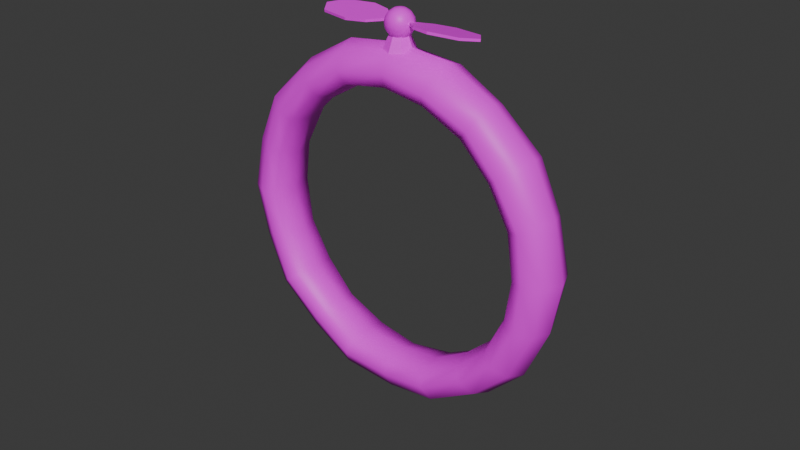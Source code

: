 # Source: airBooster.blend  (saved by Blender 4.2.66; exported with 4.5.12 LTS)
import bpy
from mathutils import Matrix  # noqa: F401  (used for matrix-valued properties, if any)

bpy.ops.wm.read_factory_settings(use_empty=True)
scene = bpy.context.scene
scene.name = 'Scene'

# ---- collections
col_collection = bpy.data.collections.new('Collection'); scene.collection.children.link(col_collection)

# ---- images (referenced by path relative to the original .blend; pixels are not part of the script)
import os
ASSET_DIR = os.environ.get("B2B_ASSET_DIR", "")  # directory of the original .blend (textures are referenced by path, not embedded)
HERE = os.path.dirname(os.path.abspath(__file__))  # packed textures are extracted next to this script under _unpacked/

def load_image(name, relpath, width, height, colorspace="sRGB"):
    """Load a texture the original file referenced (path relative to the .blend, or extracted next to this script)."""
    p = next((c for c in (os.path.join(HERE, relpath), os.path.join(ASSET_DIR, relpath)) if relpath and os.path.exists(c)), "")
    if p:
        img = bpy.data.images.load(p, check_existing=True)
        img.name = name
    else:  # same state as the original file: an image datablock whose file is absent (Cycles renders it pink)
        img = bpy.data.images.new(name, width, height)
        img.source = "FILE"
        img.filepath = "//" + (relpath or name)
    img.colorspace_settings.name = colorspace
    return img
img_treetrunktextures_png = load_image('treeTrunkTextures.png', 'treeTrunkTextures.png', 1024, 1024, 'sRGB')

# ---- materials (node trees are filled in below, after node groups)
mat_material_001 = bpy.data.materials.new('Material.001')
mat_material_001.alpha_threshold = 0.0
mat_material_001.roughness = 0.5
mat_material_001.line_color = (0.0, 0.0, 0.0, 1.0)

# ---- material node trees
mat_material_001.use_nodes = True; mat_material_001.node_tree.nodes.clear()
_N = mat_material_001.node_tree.nodes; _L = mat_material_001.node_tree.links
n0 = _N.new('ShaderNodeOutputMaterial'); n0.name = 'Material Output'; n0.location = (300, 300)
n1 = _N.new('ShaderNodeBsdfPrincipled'); n1.name = 'Principled BSDF'; n1.location = (10, 300)
n1.inputs[3].default_value = 1.45
n2 = _N.new('ShaderNodeTexImage'); n2.name = 'Image Texture'; n2.location = (-331, 235)
n2.image = img_treetrunktextures_png
_L.new(n1.outputs[0], n0.inputs[0])
_L.new(n2.outputs[0], n1.inputs[0])
n0.is_active_output = True

# ---- world
world_world = bpy.data.worlds.new('World'); scene.world = world_world
world_world.use_nodes = True; world_world.node_tree.nodes.clear()
_N = world_world.node_tree.nodes; _L = world_world.node_tree.links
n0 = _N.new('ShaderNodeOutputWorld'); n0.name = 'World Output'; n0.location = (300, 300)
n1 = _N.new('ShaderNodeBackground'); n1.name = 'Background'; n1.location = (10, 300)
n1.inputs[0].default_value = (0.05088, 0.05088, 0.05088, 1.0)
_L.new(n1.outputs[0], n0.inputs[0])
n0.is_active_output = True
world_world.color = (0.05088, 0.05088, 0.05088)
world_world.sun_shadow_jitter_overblur = 0.0

# ---- meshes
me_torus = bpy.data.meshes.new('Torus')
me_torus.from_pydata([(1.301, 0.02034, 1.164e-08), (1.251, 0.01048, 0.1238), (1.135, -0.008276, 0.1841), (1.034, 0.002495, 0.1457), (0.9887, 0.02203, -1.051e-08), (1.034, 0.002495, -0.1457), (1.135, -0.008276, -0.1841), (1.251, 0.01048, -0.1238), (1.252, 0.4069, -4.693e-09), (1.199, 0.3896, 0.1404), (1.081, 0.3513, 0.2106), (0.9923, 0.3224, 0.1661), (0.9577, 0.3112, -3.494e-09), (0.9923, 0.3224, -0.1661), (1.081, 0.3513, -0.2106), (1.199, 0.3896, -0.1404), (1.04, 0.7809, 8.667e-10), (1.006, 0.7435, 0.1238), (0.9227, 0.6602, 0.1841), (0.8352, 0.6099, 0.1457), (0.7869, 0.599, -1.567e-08), (0.8352, 0.6099, -0.1457), (0.9227, 0.6602, -0.1841), (1.006, 0.7435, -0.1238), (0.774, 1.065, -1.214e-08), (0.741, 1.02, 0.1404), (0.6682, 0.9197, 0.2106), (0.6133, 0.8441, 0.1661), (0.5919, 0.8147, -9.191e-09), (0.6133, 0.8441, -0.1661), (0.6682, 0.9197, -0.2106), (0.741, 1.02, -0.1404), (0.3825, 1.243, -1.2e-08), (0.3765, 1.193, 0.1238), (0.3585, 1.076, 0.1841), (0.3172, 0.9844, 0.1457), (0.2846, 0.9471, -1.681e-08), (0.3172, 0.9844, -0.1457), (0.3585, 1.076, -0.1841), (0.3765, 1.193, -0.1238), (1.007e-07, 1.317, -1.499e-08), (9.821e-08, 1.261, 0.1404), (9.287e-08, 1.137, 0.2106), (8.816e-08, 1.043, 0.1661), (6.322e-08, 1.007, -1.137e-08), (8.816e-08, 1.043, -0.1661), (9.287e-08, 1.137, -0.2106), (9.821e-08, 1.261, -0.1404), (-0.4212, 1.231, -1.966e-08), (-0.3964, 1.186, 0.1238), (-0.3427, 1.082, 0.1841), (-0.322, 0.9828, 0.1457), (-0.3265, 0.9335, -1.084e-08), (-0.322, 0.9828, -0.1457), (-0.3427, 1.082, -0.1841), (-0.3964, 1.186, -0.1238), (-0.774, 1.065, -1.214e-08), (-0.741, 1.02, 0.1404), (-0.6682, 0.9197, 0.2106), (-0.6133, 0.8441, 0.1661), (-0.5919, 0.8147, -9.191e-09), (-0.6133, 0.8441, -0.1661), (-0.6682, 0.9197, -0.2106), (-0.741, 1.02, -0.1404), (-1.064, 0.748, -1.982e-08), (-1.018, 0.7266, 0.1238), (-0.913, 0.6735, 0.1841), (-0.8382, 0.6059, 0.1457), (-0.8128, 0.5633, -7.276e-10), (-0.8382, 0.6059, -0.1457), (-0.913, 0.6735, -0.1841), (-1.018, 0.7266, -0.1238), (-1.252, 0.4069, -4.693e-09), (-1.199, 0.3896, 0.1404), (-1.081, 0.3513, 0.2106), (-0.9923, 0.3224, 0.1661), (-0.9577, 0.3112, -3.494e-09), (-0.9923, 0.3224, -0.1661), (-1.081, 0.3513, -0.2106), (-1.199, 0.3896, -0.1404), (-1.301, -0.02034, -1.143e-08), (-1.251, -0.01048, 0.1238), (-1.135, 0.008276, 0.1841), (-1.034, -0.002495, 0.1457), (-0.9887, -0.02203, 1.075e-08), (-1.034, -0.002495, -0.1457), (-1.135, 0.008276, -0.1841), (-1.251, -0.01048, -0.1238), (-1.252, -0.4069, 4.515e-09), (-1.199, -0.3896, 0.1404), (-1.081, -0.3513, 0.2106), (-0.9923, -0.3224, 0.1661), (-0.9577, -0.3112, 3.548e-09), (-0.9923, -0.3224, -0.1661), (-1.081, -0.3513, -0.2106), (-1.199, -0.3896, -0.1404), (-1.04, -0.7809, -2.349e-09), (-1.006, -0.7435, 0.1238), (-0.9227, -0.6602, 0.1841), (-0.8352, -0.6099, 0.1457), (-0.7869, -0.599, 1.402e-08), (-0.8352, -0.6099, -0.1457), (-0.9227, -0.6602, -0.1841), (-1.006, -0.7435, -0.1238), (-0.774, -1.065, 1.196e-08), (-0.741, -1.02, 0.1404), (-0.6682, -0.9197, 0.2106), (-0.6133, -0.8441, 0.1661), (-0.5919, -0.8147, 9.245e-09), (-0.6133, -0.8441, -0.1661), (-0.6682, -0.9197, -0.2106), (-0.741, -1.02, -0.1404), (-0.3825, -1.243, 9.666e-09), (-0.3765, -1.193, 0.1238), (-0.3585, -1.076, 0.1841), (-0.3172, -0.9844, 0.1457), (-0.2846, -0.9471, 1.421e-08), (-0.3172, -0.9844, -0.1457), (-0.3585, -1.076, -0.1841), (-0.3765, -1.193, -0.1238), (1.027e-07, -1.317, 1.481e-08), (9.873e-08, -1.261, 0.1404), (9.29e-08, -1.137, 0.2106), (9.84e-08, -1.043, 0.1661), (1.254e-07, -1.007, 1.142e-08), (9.84e-08, -1.043, -0.1661), (9.29e-08, -1.137, -0.2106), (9.873e-08, -1.261, -0.1404), (0.4212, -1.231, 1.627e-08), (0.3964, -1.186, 0.1238), (0.3427, -1.082, 0.1841), (0.322, -0.9828, 0.1457), (0.3265, -0.9335, 7.053e-09), (0.322, -0.9828, -0.1457), (0.3427, -1.082, -0.1841), (0.3964, -1.186, -0.1238), (0.774, -1.065, 1.196e-08), (0.741, -1.02, 0.1404), (0.6682, -0.9197, 0.2106), (0.6133, -0.8441, 0.1661), (0.5919, -0.8147, 9.245e-09), (0.6133, -0.8441, -0.1661), (0.6682, -0.9197, -0.2106), (0.741, -1.02, -0.1404), (1.064, -0.748, 1.834e-08), (1.018, -0.7266, 0.1238), (0.913, -0.6735, 0.1841), (0.8382, -0.6059, 0.1457), (0.8128, -0.5633, -9.257e-10), (0.8382, -0.6059, -0.1457), (0.913, -0.6735, -0.1841), (1.018, -0.7266, -0.1238), (1.252, -0.4069, 4.515e-09), (1.199, -0.3896, 0.1404), (1.081, -0.3513, 0.2106), (0.9923, -0.3224, 0.1661), (0.9577, -0.3112, 3.548e-09), (0.9923, -0.3224, -0.1661), (1.081, -0.3513, -0.2106), (1.199, -0.3896, -0.1404)], [], [(0, 8, 9, 1), (1, 9, 10, 2), (2, 10, 11, 3), (3, 11, 12, 4), (4, 12, 13, 5), (5, 13, 14, 6), (6, 14, 15, 7), (7, 15, 8, 0), (8, 16, 17, 9), (9, 17, 18, 10), (10, 18, 19, 11), (11, 19, 20, 12), (12, 20, 21, 13), (13, 21, 22, 14), (14, 22, 23, 15), (15, 23, 16, 8), (16, 24, 25, 17), (17, 25, 26, 18), (18, 26, 27, 19), (19, 27, 28, 20), (20, 28, 29, 21), (21, 29, 30, 22), (22, 30, 31, 23), (23, 31, 24, 16), (24, 32, 33, 25), (25, 33, 34, 26), (26, 34, 35, 27), (27, 35, 36, 28), (28, 36, 37, 29), (29, 37, 38, 30), (30, 38, 39, 31), (31, 39, 32, 24), (32, 40, 41, 33), (33, 41, 42, 34), (34, 42, 43, 35), (35, 43, 44, 36), (36, 44, 45, 37), (37, 45, 46, 38), (38, 46, 47, 39), (39, 47, 40, 32), (40, 48, 49, 41), (41, 49, 50, 42), (42, 50, 51, 43), (43, 51, 52, 44), (44, 52, 53, 45), (45, 53, 54, 46), (46, 54, 55, 47), (47, 55, 48, 40), (48, 56, 57, 49), (49, 57, 58, 50), (50, 58, 59, 51), (51, 59, 60, 52), (52, 60, 61, 53), (53, 61, 62, 54), (54, 62, 63, 55), (55, 63, 56, 48), (56, 64, 65, 57), (57, 65, 66, 58), (58, 66, 67, 59), (59, 67, 68, 60), (60, 68, 69, 61), (61, 69, 70, 62), (62, 70, 71, 63), (63, 71, 64, 56), (64, 72, 73, 65), (65, 73, 74, 66), (66, 74, 75, 67), (67, 75, 76, 68), (68, 76, 77, 69), (69, 77, 78, 70), (70, 78, 79, 71), (71, 79, 72, 64), (72, 80, 81, 73), (73, 81, 82, 74), (74, 82, 83, 75), (75, 83, 84, 76), (76, 84, 85, 77), (77, 85, 86, 78), (78, 86, 87, 79), (79, 87, 80, 72), (80, 88, 89, 81), (81, 89, 90, 82), (82, 90, 91, 83), (83, 91, 92, 84), (84, 92, 93, 85), (85, 93, 94, 86), (86, 94, 95, 87), (87, 95, 88, 80), (88, 96, 97, 89), (89, 97, 98, 90), (90, 98, 99, 91), (91, 99, 100, 92), (92, 100, 101, 93), (93, 101, 102, 94), (94, 102, 103, 95), (95, 103, 96, 88), (96, 104, 105, 97), (97, 105, 106, 98), (98, 106, 107, 99), (99, 107, 108, 100), (100, 108, 109, 101), (101, 109, 110, 102), (102, 110, 111, 103), (103, 111, 104, 96), (104, 112, 113, 105), (105, 113, 114, 106), (106, 114, 115, 107), (107, 115, 116, 108), (108, 116, 117, 109), (109, 117, 118, 110), (110, 118, 119, 111), (111, 119, 112, 104), (112, 120, 121, 113), (113, 121, 122, 114), (114, 122, 123, 115), (115, 123, 124, 116), (116, 124, 125, 117), (117, 125, 126, 118), (118, 126, 127, 119), (119, 127, 120, 112), (120, 128, 129, 121), (121, 129, 130, 122), (122, 130, 131, 123), (123, 131, 132, 124), (124, 132, 133, 125), (125, 133, 134, 126), (126, 134, 135, 127), (127, 135, 128, 120), (128, 136, 137, 129), (129, 137, 138, 130), (130, 138, 139, 131), (131, 139, 140, 132), (132, 140, 141, 133), (133, 141, 142, 134), (134, 142, 143, 135), (135, 143, 136, 128), (136, 144, 145, 137), (137, 145, 146, 138), (138, 146, 147, 139), (139, 147, 148, 140), (140, 148, 149, 141), (141, 149, 150, 142), (142, 150, 151, 143), (143, 151, 144, 136), (144, 152, 153, 145), (145, 153, 154, 146), (146, 154, 155, 147), (147, 155, 156, 148), (148, 156, 157, 149), (149, 157, 158, 150), (150, 158, 159, 151), (151, 159, 152, 144), (152, 0, 1, 153), (153, 1, 2, 154), (154, 2, 3, 155), (155, 3, 4, 156), (156, 4, 5, 157), (157, 5, 6, 158), (158, 6, 7, 159), (159, 7, 0, 152)])
me_torus.polygons.foreach_set('use_smooth', [True] * 160)
_uv = me_torus.uv_layers.new(name='UVMap')
_uv.uv.foreach_set('vector', [0.4516, 0.8301, 0.4302, 0.8862, 0.4244, 0.8809, 0.4459, 0.8261, 0.4459, 0.8261, 0.4244, 0.8809, 0.4117, 0.8691, 0.4326, 0.8174, 0.4326, 0.8174, 0.4117, 0.8691, 0.4021, 0.8603, 0.42, 0.8139, 0.42, 0.8139, 0.4021, 0.8603, 0.3983, 0.8568, 0.4137, 0.8146, 0.4137, 0.8146, 0.3983, 0.8568, 0.4021, 0.8603, 0.42, 0.8139, 0.42, 0.8139, 0.4021, 0.8603, 0.4117, 0.8691, 0.4326, 0.8174, 0.4326, 0.8174, 0.4117, 0.8691, 0.4244, 0.8809, 0.4459, 0.8261, 0.4459, 0.8261, 0.4244, 0.8809, 0.4302, 0.8862, 0.4516, 0.8301, 0.4302, 0.8862, 0.3894, 0.9321, 0.3867, 0.9247, 0.4244, 0.8809, 0.4244, 0.8809, 0.3867, 0.9247, 0.38, 0.9079, 0.4117, 0.8691, 0.4117, 0.8691, 0.38, 0.9079, 0.3714, 0.8959, 0.4021, 0.8603, 0.4021, 0.8603, 0.3714, 0.8959, 0.366, 0.8918, 0.3983, 0.8568, 0.3983, 0.8568, 0.366, 0.8918, 0.3714, 0.8959, 0.4021, 0.8603, 0.4021, 0.8603, 0.3714, 0.8959, 0.38, 0.9079, 0.4117, 0.8691, 0.4117, 0.8691, 0.38, 0.9079, 0.3867, 0.9247, 0.4244, 0.8809, 0.4244, 0.8809, 0.3867, 0.9247, 0.3894, 0.9321, 0.4302, 0.8862, 0.3894, 0.9321, 0.3456, 0.9618, 0.3435, 0.9532, 0.3867, 0.9247, 0.3867, 0.9247, 0.3435, 0.9532, 0.3387, 0.9344, 0.38, 0.9079, 0.38, 0.9079, 0.3387, 0.9344, 0.3351, 0.9202, 0.3714, 0.8959, 0.3714, 0.8959, 0.3351, 0.9202, 0.3337, 0.9146, 0.366, 0.8918, 0.366, 0.8918, 0.3337, 0.9146, 0.3351, 0.9202, 0.3714, 0.8959, 0.3714, 0.8959, 0.3351, 0.9202, 0.3387, 0.9344, 0.38, 0.9079, 0.38, 0.9079, 0.3387, 0.9344, 0.3435, 0.9532, 0.3867, 0.9247, 0.3867, 0.9247, 0.3435, 0.9532, 0.3456, 0.9618, 0.3894, 0.9321, 0.3456, 0.9618, 0.291, 0.9689, 0.2923, 0.961, 0.3435, 0.9532, 0.3435, 0.9532, 0.2923, 0.961, 0.2948, 0.9425, 0.3387, 0.9344, 0.3387, 0.9344, 0.2948, 0.9425, 0.2936, 0.9265, 0.3351, 0.9202, 0.3351, 0.9202, 0.2936, 0.9265, 0.2911, 0.9192, 0.3337, 0.9146, 0.3337, 0.9146, 0.2911, 0.9192, 0.2936, 0.9265, 0.3351, 0.9202, 0.3351, 0.9202, 0.2936, 0.9265, 0.2948, 0.9425, 0.3387, 0.9344, 0.3387, 0.9344, 0.2948, 0.9425, 0.2923, 0.961, 0.3435, 0.9532, 0.3435, 0.9532, 0.2923, 0.961, 0.291, 0.9689, 0.3456, 0.9618, 0.291, 0.9689, 0.2417, 0.9608, 0.244, 0.9523, 0.2923, 0.961, 0.2923, 0.961, 0.244, 0.9523, 0.249, 0.9335, 0.2948, 0.9425, 0.2948, 0.9425, 0.249, 0.9335, 0.2528, 0.9194, 0.2936, 0.9265, 0.2936, 0.9265, 0.2528, 0.9194, 0.2542, 0.9139, 0.2911, 0.9192, 0.2911, 0.9192, 0.2542, 0.9139, 0.2528, 0.9194, 0.2936, 0.9265, 0.2936, 0.9265, 0.2528, 0.9194, 0.249, 0.9335, 0.2948, 0.9425, 0.2948, 0.9425, 0.249, 0.9335, 0.244, 0.9523, 0.2923, 0.961, 0.2923, 0.961, 0.244, 0.9523, 0.2417, 0.9608, 0.291, 0.9689, 0.2417, 0.9608, 0.1942, 0.9265, 0.199, 0.921, 0.244, 0.9523, 0.244, 0.9523, 0.199, 0.921, 0.2097, 0.9079, 0.249, 0.9335, 0.249, 0.9335, 0.2097, 0.9079, 0.2162, 0.894, 0.2528, 0.9194, 0.2528, 0.9194, 0.2162, 0.894, 0.2176, 0.8863, 0.2542, 0.9139, 0.2542, 0.9139, 0.2176, 0.8863, 0.2162, 0.894, 0.2528, 0.9194, 0.2528, 0.9194, 0.2162, 0.894, 0.2097, 0.9079, 0.249, 0.9335, 0.249, 0.9335, 0.2097, 0.9079, 0.199, 0.921, 0.244, 0.9523, 0.244, 0.9523, 0.199, 0.921, 0.1942, 0.9265, 0.2417, 0.9608, 0.1942, 0.9265, 0.1581, 0.8837, 0.1639, 0.8785, 0.199, 0.921, 0.199, 0.921, 0.1639, 0.8785, 0.1768, 0.867, 0.2097, 0.9079, 0.2097, 0.9079, 0.1768, 0.867, 0.1865, 0.8583, 0.2162, 0.894, 0.2162, 0.894, 0.1865, 0.8583, 0.1903, 0.8549, 0.2176, 0.8863, 0.2176, 0.8863, 0.1903, 0.8549, 0.1865, 0.8583, 0.2162, 0.894, 0.2162, 0.894, 0.1865, 0.8583, 0.1768, 0.867, 0.2097, 0.9079, 0.2097, 0.9079, 0.1768, 0.867, 0.1639, 0.8785, 0.199, 0.921, 0.199, 0.921, 0.1639, 0.8785, 0.1581, 0.8837, 0.1942, 0.9265, 0.1581, 0.8837, 0.1358, 0.821, 0.1422, 0.8201, 0.1639, 0.8785, 0.1639, 0.8785, 0.1422, 0.8201, 0.1571, 0.8173, 0.1768, 0.867, 0.1768, 0.867, 0.1571, 0.8173, 0.1689, 0.8109, 0.1865, 0.8583, 0.1865, 0.8583, 0.1689, 0.8109, 0.1737, 0.8057, 0.1903, 0.8549, 0.1903, 0.8549, 0.1737, 0.8057, 0.1689, 0.8109, 0.1865, 0.8583, 0.1865, 0.8583, 0.1689, 0.8109, 0.1571, 0.8173, 0.1768, 0.867, 0.1768, 0.867, 0.1571, 0.8173, 0.1422, 0.8201, 0.1639, 0.8785, 0.1639, 0.8785, 0.1422, 0.8201, 0.1358, 0.821, 0.1581, 0.8837, 0.1358, 0.821, 0.1267, 0.7598, 0.1339, 0.7599, 0.1422, 0.8201, 0.1422, 0.8201, 0.1339, 0.7599, 0.1497, 0.76, 0.1571, 0.8173, 0.1571, 0.8173, 0.1497, 0.76, 0.1616, 0.7602, 0.1689, 0.8109, 0.1689, 0.8109, 0.1616, 0.7602, 0.1663, 0.7602, 0.1737, 0.8057, 0.1737, 0.8057, 0.1663, 0.7602, 0.1616, 0.7602, 0.1689, 0.8109, 0.1689, 0.8109, 0.1616, 0.7602, 0.1497, 0.76, 0.1571, 0.8173, 0.1571, 0.8173, 0.1497, 0.76, 0.1339, 0.7599, 0.1422, 0.8201, 0.1422, 0.8201, 0.1339, 0.7599, 0.1267, 0.7598, 0.1358, 0.821, 0.1267, 0.7598, 0.1381, 0.6927, 0.1438, 0.6967, 0.1339, 0.7599, 0.1339, 0.7599, 0.1438, 0.6967, 0.1571, 0.7054, 0.1497, 0.76, 0.1497, 0.76, 0.1571, 0.7054, 0.1697, 0.7088, 0.1616, 0.7602, 0.1616, 0.7602, 0.1697, 0.7088, 0.176, 0.7082, 0.1663, 0.7602, 0.1663, 0.7602, 0.176, 0.7082, 0.1697, 0.7088, 0.1616, 0.7602, 0.1616, 0.7602, 0.1697, 0.7088, 0.1571, 0.7054, 0.1497, 0.76, 0.1497, 0.76, 0.1571, 0.7054, 0.1438, 0.6967, 0.1339, 0.7599, 0.1339, 0.7599, 0.1438, 0.6967, 0.1381, 0.6927, 0.1267, 0.7598, 0.1381, 0.6927, 0.1596, 0.6366, 0.1653, 0.6419, 0.1438, 0.6967, 0.1438, 0.6967, 0.1653, 0.6419, 0.1781, 0.6536, 0.1571, 0.7054, 0.1571, 0.7054, 0.1781, 0.6536, 0.1877, 0.6625, 0.1697, 0.7088, 0.1697, 0.7088, 0.1877, 0.6625, 0.1914, 0.666, 0.176, 0.7082, 0.176, 0.7082, 0.1914, 0.666, 0.1877, 0.6625, 0.1697, 0.7088, 0.1697, 0.7088, 0.1877, 0.6625, 0.1781, 0.6536, 0.1571, 0.7054, 0.1571, 0.7054, 0.1781, 0.6536, 0.1653, 0.6419, 0.1438, 0.6967, 0.1438, 0.6967, 0.1653, 0.6419, 0.1596, 0.6366, 0.1381, 0.6927, 0.1596, 0.6366, 0.2004, 0.5907, 0.2031, 0.5981, 0.1653, 0.6419, 0.1653, 0.6419, 0.2031, 0.5981, 0.2097, 0.6149, 0.1781, 0.6536, 0.1781, 0.6536, 0.2097, 0.6149, 0.2183, 0.6269, 0.1877, 0.6625, 0.1877, 0.6625, 0.2183, 0.6269, 0.2237, 0.631, 0.1914, 0.666, 0.1914, 0.666, 0.2237, 0.631, 0.2183, 0.6269, 0.1877, 0.6625, 0.1877, 0.6625, 0.2183, 0.6269, 0.2097, 0.6149, 0.1781, 0.6536, 0.1781, 0.6536, 0.2097, 0.6149, 0.2031, 0.5981, 0.1653, 0.6419, 0.1653, 0.6419, 0.2031, 0.5981, 0.2004, 0.5907, 0.1596, 0.6366, 0.2004, 0.5907, 0.2441, 0.561, 0.2463, 0.5696, 0.2031, 0.5981, 0.2031, 0.5981, 0.2463, 0.5696, 0.251, 0.5884, 0.2097, 0.6149, 0.2097, 0.6149, 0.251, 0.5884, 0.2546, 0.6026, 0.2183, 0.6269, 0.2183, 0.6269, 0.2546, 0.6026, 0.256, 0.6082, 0.2237, 0.631, 0.2237, 0.631, 0.256, 0.6082, 0.2546, 0.6026, 0.2183, 0.6269, 0.2183, 0.6269, 0.2546, 0.6026, 0.251, 0.5884, 0.2097, 0.6149, 0.2097, 0.6149, 0.251, 0.5884, 0.2463, 0.5696, 0.2031, 0.5981, 0.2031, 0.5981, 0.2463, 0.5696, 0.2441, 0.561, 0.2004, 0.5907, 0.2441, 0.561, 0.2987, 0.5538, 0.2974, 0.5618, 0.2463, 0.5696, 0.2463, 0.5696, 0.2974, 0.5618, 0.2949, 0.5803, 0.251, 0.5884, 0.251, 0.5884, 0.2949, 0.5803, 0.2962, 0.5963, 0.2546, 0.6026, 0.2546, 0.6026, 0.2962, 0.5963, 0.2986, 0.6036, 0.256, 0.6082, 0.256, 0.6082, 0.2986, 0.6036, 0.2962, 0.5963, 0.2546, 0.6026, 0.2546, 0.6026, 0.2962, 0.5963, 0.2949, 0.5803, 0.251, 0.5884, 0.251, 0.5884, 0.2949, 0.5803, 0.2974, 0.5618, 0.2463, 0.5696, 0.2463, 0.5696, 0.2974, 0.5618, 0.2987, 0.5538, 0.2441, 0.561, 0.2987, 0.5538, 0.348, 0.562, 0.3457, 0.5705, 0.2974, 0.5618, 0.2974, 0.5618, 0.3457, 0.5705, 0.3407, 0.5892, 0.2949, 0.5803, 0.2949, 0.5803, 0.3407, 0.5892, 0.337, 0.6034, 0.2962, 0.5963, 0.2962, 0.5963, 0.337, 0.6034, 0.3355, 0.6089, 0.2986, 0.6036, 0.2986, 0.6036, 0.3355, 0.6089, 0.337, 0.6034, 0.2962, 0.5963, 0.2962, 0.5963, 0.337, 0.6034, 0.3407, 0.5892, 0.2949, 0.5803, 0.2949, 0.5803, 0.3407, 0.5892, 0.3457, 0.5705, 0.2974, 0.5618, 0.2974, 0.5618, 0.3457, 0.5705, 0.348, 0.562, 0.2987, 0.5538, 0.348, 0.562, 0.3956, 0.5963, 0.3908, 0.6018, 0.3457, 0.5705, 0.3457, 0.5705, 0.3908, 0.6018, 0.38, 0.6149, 0.3407, 0.5892, 0.3407, 0.5892, 0.38, 0.6149, 0.3735, 0.6288, 0.337, 0.6034, 0.337, 0.6034, 0.3735, 0.6288, 0.3721, 0.6365, 0.3355, 0.6089, 0.3355, 0.6089, 0.3721, 0.6365, 0.3735, 0.6288, 0.337, 0.6034, 0.337, 0.6034, 0.3735, 0.6288, 0.38, 0.6149, 0.3407, 0.5892, 0.3407, 0.5892, 0.38, 0.6149, 0.3908, 0.6018, 0.3457, 0.5705, 0.3457, 0.5705, 0.3908, 0.6018, 0.3956, 0.5963, 0.348, 0.562, 0.3956, 0.5963, 0.4316, 0.6391, 0.4258, 0.6443, 0.3908, 0.6018, 0.3908, 0.6018, 0.4258, 0.6443, 0.4129, 0.6558, 0.38, 0.6149, 0.38, 0.6149, 0.4129, 0.6558, 0.4032, 0.6645, 0.3735, 0.6288, 0.3735, 0.6288, 0.4032, 0.6645, 0.3994, 0.6679, 0.3721, 0.6365, 0.3721, 0.6365, 0.3994, 0.6679, 0.4032, 0.6645, 0.3735, 0.6288, 0.3735, 0.6288, 0.4032, 0.6645, 0.4129, 0.6558, 0.38, 0.6149, 0.38, 0.6149, 0.4129, 0.6558, 0.4258, 0.6443, 0.3908, 0.6018, 0.3908, 0.6018, 0.4258, 0.6443, 0.4316, 0.6391, 0.3956, 0.5963, 0.4316, 0.6391, 0.454, 0.7018, 0.4475, 0.7027, 0.4258, 0.6443, 0.4258, 0.6443, 0.4475, 0.7027, 0.4326, 0.7055, 0.4129, 0.6558, 0.4129, 0.6558, 0.4326, 0.7055, 0.4209, 0.7119, 0.4032, 0.6645, 0.4032, 0.6645, 0.4209, 0.7119, 0.4161, 0.7171, 0.3994, 0.6679, 0.3994, 0.6679, 0.4161, 0.7171, 0.4209, 0.7119, 0.4032, 0.6645, 0.4032, 0.6645, 0.4209, 0.7119, 0.4326, 0.7055, 0.4129, 0.6558, 0.4129, 0.6558, 0.4326, 0.7055, 0.4475, 0.7027, 0.4258, 0.6443, 0.4258, 0.6443, 0.4475, 0.7027, 0.454, 0.7018, 0.4316, 0.6391, 0.454, 0.7018, 0.463, 0.763, 0.4558, 0.7629, 0.4475, 0.7027, 0.4475, 0.7027, 0.4558, 0.7629, 0.44, 0.7627, 0.4326, 0.7055, 0.4326, 0.7055, 0.44, 0.7627, 0.4281, 0.7626, 0.4209, 0.7119, 0.4209, 0.7119, 0.4281, 0.7626, 0.4234, 0.7626, 0.4161, 0.7171, 0.4161, 0.7171, 0.4234, 0.7626, 0.4281, 0.7626, 0.4209, 0.7119, 0.4209, 0.7119, 0.4281, 0.7626, 0.44, 0.7627, 0.4326, 0.7055, 0.4326, 0.7055, 0.44, 0.7627, 0.4558, 0.7629, 0.4475, 0.7027, 0.4475, 0.7027, 0.4558, 0.7629, 0.463, 0.763, 0.454, 0.7018, 0.463, 0.763, 0.4516, 0.8301, 0.4459, 0.8261, 0.4558, 0.7629, 0.4558, 0.7629, 0.4459, 0.8261, 0.4326, 0.8174, 0.44, 0.7627, 0.44, 0.7627, 0.4326, 0.8174, 0.42, 0.8139, 0.4281, 0.7626, 0.4281, 0.7626, 0.42, 0.8139, 0.4137, 0.8146, 0.4234, 0.7626, 0.4234, 0.7626, 0.4137, 0.8146, 0.42, 0.8139, 0.4281, 0.7626, 0.4281, 0.7626, 0.42, 0.8139, 0.4326, 0.8174, 0.44, 0.7627, 0.44, 0.7627, 0.4326, 0.8174, 0.4459, 0.8261, 0.4558, 0.7629, 0.4558, 0.7629, 0.4459, 0.8261, 0.4516, 0.8301, 0.463, 0.763])
me_torus.materials.append(mat_material_001)
me_torus.update()
me_sphere = bpy.data.meshes.new('Sphere')
me_sphere.from_pydata([(-1.393e-08, 0.3827, 0.9239), (-1.393e-08, 0.9239, 0.3827), (-1.393e-08, 1.0, 9.537e-07), (-1.393e-08, 0.9239, -0.3827), (-1.393e-08, 0.3827, -0.9239), (-1.393e-08, -4.411e-10, 1.0), (0.166, 0.3448, 0.9239), (0.3068, 0.6371, 0.7071), (0.4009, 0.8324, 0.3827), (0.4339, 0.901, 9.537e-07), (0.4009, 0.8324, -0.3827), (0.3068, 0.6371, -0.7071), (0.166, 0.3448, -0.9239), (0.2992, 0.2386, 0.9239), (0.5528, 0.4409, 0.7071), (0.7223, 0.576, 0.3827), (0.7818, 0.6235, 9.537e-07), (0.7223, 0.576, -0.3827), (0.5528, 0.4409, -0.7071), (0.2992, 0.2386, -0.9239), (0.3731, 0.08516, 0.9239), (0.6894, 0.1573, 0.7071), (0.9007, 0.2056, 0.3827), (0.9749, 0.2225, 9.537e-07), (0.9007, 0.2056, -0.3827), (0.6894, 0.1573, -0.7071), (0.3731, 0.08516, -0.9239), (0.3731, -0.08516, 0.9239), (0.6894, -0.1573, 0.7071), (0.9007, -0.2056, 0.3827), (0.9749, -0.2225, 9.537e-07), (0.9007, -0.2056, -0.3827), (0.6894, -0.1573, -0.7071), (0.3731, -0.08516, -0.9239), (0.2992, -0.2386, 0.9239), (0.5528, -0.4409, 0.7071), (0.7223, -0.576, 0.3827), (0.7818, -0.6235, 9.537e-07), (0.7223, -0.576, -0.3827), (0.5528, -0.4409, -0.7071), (0.2992, -0.2386, -0.9239), (0.166, -0.3448, 0.9239), (0.3068, -0.6371, 0.7071), (0.4009, -0.8324, 0.3827), (0.4339, -0.901, 9.537e-07), (0.4009, -0.8324, -0.3827), (0.3068, -0.6371, -0.7071), (0.166, -0.3448, -0.9239), (-1.033e-07, -0.3827, 0.9239), (-1.927e-07, -0.7071, 0.7071), (-1.927e-07, -0.9239, 0.3827), (-1.927e-07, -1.0, 9.537e-07), (-1.927e-07, -0.9239, -0.3827), (-1.927e-07, -0.7071, -0.7071), (-1.033e-07, -0.3827, -0.9239), (-0.166, -0.3448, 0.9239), (-0.3068, -0.6371, 0.7071), (-0.4009, -0.8324, 0.3827), (-0.4339, -0.901, 9.537e-07), (-0.4009, -0.8324, -0.3827), (-0.3068, -0.6371, -0.7071), (-0.166, -0.3448, -0.9239), (-0.2992, -0.2386, 0.9239), (-0.5528, -0.4409, 0.7071), (-0.7223, -0.576, 0.3827), (-0.7818, -0.6235, 9.537e-07), (-0.7223, -0.576, -0.3827), (-0.5528, -0.4409, -0.7071), (-0.2992, -0.2386, -0.9239), (-0.3731, -0.08515, 0.9239), (-0.6894, -0.1573, 0.7071), (-0.9007, -0.2056, 0.3827), (-0.9749, -0.2225, 9.537e-07), (-0.9007, -0.2056, -0.3827), (-0.6894, -0.1573, -0.7071), (-0.3731, -0.08515, -0.9239), (-0.3731, 0.08516, 0.9239), (-0.6894, 0.1573, 0.7071), (-0.9007, 0.2056, 0.3827), (-0.9749, 0.2225, 9.537e-07), (-0.9007, 0.2056, -0.3827), (-0.6894, 0.1573, -0.7071), (-0.3731, 0.08516, -0.9239), (-0.2992, 0.2386, 0.9239), (-0.5528, 0.4409, 0.7071), (-0.7223, 0.576, 0.3827), (-0.7818, 0.6235, 9.537e-07), (-0.7223, 0.576, -0.3827), (-0.5528, 0.4409, -0.7071), (-0.2992, 0.2386, -0.9239), (-0.166, 0.3448, 0.9239), (-0.3068, 0.6371, 0.7071), (-0.4009, 0.8324, 0.3827), (-0.4339, 0.901, 9.537e-07), (-0.4009, 0.8324, -0.3827), (-0.3068, 0.6371, -0.7071), (-0.166, 0.3448, -0.9239), (3.139e-07, 0.7071, 0.7071), (3.139e-07, 0.7071, -0.7071), (-1.393e-08, -4.411e-10, -1.0)], [], [(4, 98, 11, 12), (3, 2, 9, 10), (1, 97, 7, 8), (0, 5, 6), (99, 4, 12), (98, 3, 10, 11), (2, 1, 8, 9), (97, 0, 6, 7), (99, 12, 19), (11, 10, 17, 18), (9, 8, 15, 16), (7, 6, 13, 14), (12, 11, 18, 19), (10, 9, 16, 17), (8, 7, 14, 15), (6, 5, 13), (16, 15, 22, 23), (14, 13, 20, 21), (19, 18, 25, 26), (17, 16, 23, 24), (15, 14, 21, 22), (13, 5, 20), (99, 19, 26), (18, 17, 24, 25), (26, 25, 32, 33), (24, 23, 30, 31), (22, 21, 28, 29), (20, 5, 27), (99, 26, 33), (25, 24, 31, 32), (23, 22, 29, 30), (21, 20, 27, 28), (29, 28, 35, 36), (27, 5, 34), (99, 33, 40), (32, 31, 38, 39), (30, 29, 36, 37), (28, 27, 34, 35), (33, 32, 39, 40), (31, 30, 37, 38), (99, 40, 47), (39, 38, 45, 46), (37, 36, 43, 44), (35, 34, 41, 42), (40, 39, 46, 47), (38, 37, 44, 45), (36, 35, 42, 43), (34, 5, 41), (42, 41, 48, 49), (47, 46, 53, 54), (45, 44, 51, 52), (43, 42, 49, 50), (41, 5, 48), (99, 47, 54), (46, 45, 52, 53), (44, 43, 50, 51), (54, 53, 60, 61), (52, 51, 58, 59), (50, 49, 56, 57), (48, 5, 55), (99, 54, 61), (53, 52, 59, 60), (51, 50, 57, 58), (49, 48, 55, 56), (55, 5, 62), (99, 61, 68), (60, 59, 66, 67), (58, 57, 64, 65), (56, 55, 62, 63), (61, 60, 67, 68), (59, 58, 65, 66), (57, 56, 63, 64), (67, 66, 73, 74), (65, 64, 71, 72), (63, 62, 69, 70), (68, 67, 74, 75), (66, 65, 72, 73), (64, 63, 70, 71), (62, 5, 69), (99, 68, 75), (75, 74, 81, 82), (73, 72, 79, 80), (71, 70, 77, 78), (69, 5, 76), (99, 75, 82), (74, 73, 80, 81), (72, 71, 78, 79), (70, 69, 76, 77), (80, 79, 86, 87), (78, 77, 84, 85), (76, 5, 83), (99, 82, 89), (81, 80, 87, 88), (79, 78, 85, 86), (77, 76, 83, 84), (82, 81, 88, 89), (99, 89, 96), (88, 87, 94, 95), (86, 85, 92, 93), (84, 83, 90, 91), (89, 88, 95, 96), (87, 86, 93, 94), (85, 84, 91, 92), (83, 5, 90), (93, 92, 1, 2), (91, 90, 0, 97), (96, 95, 98, 4), (94, 93, 2, 3), (92, 91, 97, 1), (90, 5, 0), (99, 96, 4), (95, 94, 3, 98)])
me_sphere.polygons.foreach_set('use_smooth', [True] * 112)
_uv = me_sphere.uv_layers.new(name='UVMap')
_uv.uv.foreach_set('vector', [0.6342, 0.2838, 0.6342, 0.2827, 0.6348, 0.2827, 0.6348, 0.2838, 0.6342, 0.2815, 0.6342, 0.2804, 0.6348, 0.2804, 0.6348, 0.2815, 0.6342, 0.2793, 0.6342, 0.2781, 0.6348, 0.2781, 0.6348, 0.2793, 0.6342, 0.277, 0.6345, 0.2758, 0.6348, 0.277, 0.6345, 0.285, 0.6342, 0.2838, 0.6348, 0.2838, 0.6342, 0.2827, 0.6342, 0.2815, 0.6348, 0.2815, 0.6348, 0.2827, 0.6342, 0.2804, 0.6342, 0.2793, 0.6348, 0.2793, 0.6348, 0.2804, 0.6342, 0.2781, 0.6342, 0.277, 0.6348, 0.277, 0.6348, 0.2781, 0.6352, 0.285, 0.6348, 0.2838, 0.6355, 0.2838, 0.6348, 0.2827, 0.6348, 0.2815, 0.6355, 0.2815, 0.6355, 0.2827, 0.6348, 0.2804, 0.6348, 0.2793, 0.6355, 0.2793, 0.6355, 0.2804, 0.6348, 0.2781, 0.6348, 0.277, 0.6355, 0.277, 0.6355, 0.2781, 0.6348, 0.2838, 0.6348, 0.2827, 0.6355, 0.2827, 0.6355, 0.2838, 0.6348, 0.2815, 0.6348, 0.2804, 0.6355, 0.2804, 0.6355, 0.2815, 0.6348, 0.2793, 0.6348, 0.2781, 0.6355, 0.2781, 0.6355, 0.2793, 0.6348, 0.277, 0.6352, 0.2758, 0.6355, 0.277, 0.6355, 0.2804, 0.6355, 0.2793, 0.6362, 0.2793, 0.6362, 0.2804, 0.6355, 0.2781, 0.6355, 0.277, 0.6362, 0.277, 0.6362, 0.2781, 0.6355, 0.2838, 0.6355, 0.2827, 0.6362, 0.2827, 0.6362, 0.2838, 0.6355, 0.2815, 0.6355, 0.2804, 0.6362, 0.2804, 0.6362, 0.2815, 0.6355, 0.2793, 0.6355, 0.2781, 0.6362, 0.2781, 0.6362, 0.2793, 0.6355, 0.277, 0.6358, 0.2758, 0.6362, 0.277, 0.6358, 0.285, 0.6355, 0.2838, 0.6362, 0.2838, 0.6355, 0.2827, 0.6355, 0.2815, 0.6362, 0.2815, 0.6362, 0.2827, 0.6362, 0.2838, 0.6362, 0.2827, 0.6368, 0.2827, 0.6368, 0.2838, 0.6362, 0.2815, 0.6362, 0.2804, 0.6368, 0.2804, 0.6368, 0.2815, 0.6362, 0.2793, 0.6362, 0.2781, 0.6368, 0.2781, 0.6368, 0.2793, 0.6362, 0.277, 0.6365, 0.2758, 0.6368, 0.277, 0.6365, 0.285, 0.6362, 0.2838, 0.6368, 0.2838, 0.6362, 0.2827, 0.6362, 0.2815, 0.6368, 0.2815, 0.6368, 0.2827, 0.6362, 0.2804, 0.6362, 0.2793, 0.6368, 0.2793, 0.6368, 0.2804, 0.6362, 0.2781, 0.6362, 0.277, 0.6368, 0.277, 0.6368, 0.2781, 0.6368, 0.2793, 0.6368, 0.2781, 0.6375, 0.2781, 0.6375, 0.2793, 0.6368, 0.277, 0.6371, 0.2758, 0.6375, 0.277, 0.6371, 0.285, 0.6368, 0.2838, 0.6375, 0.2838, 0.6368, 0.2827, 0.6368, 0.2815, 0.6375, 0.2815, 0.6375, 0.2827, 0.6368, 0.2804, 0.6368, 0.2793, 0.6375, 0.2793, 0.6375, 0.2804, 0.6368, 0.2781, 0.6368, 0.277, 0.6375, 0.277, 0.6375, 0.2781, 0.6368, 0.2838, 0.6368, 0.2827, 0.6375, 0.2827, 0.6375, 0.2838, 0.6368, 0.2815, 0.6368, 0.2804, 0.6375, 0.2804, 0.6375, 0.2815, 0.6378, 0.285, 0.6375, 0.2838, 0.6381, 0.2838, 0.6375, 0.2827, 0.6375, 0.2815, 0.6381, 0.2815, 0.6381, 0.2827, 0.6375, 0.2804, 0.6375, 0.2793, 0.6381, 0.2793, 0.6381, 0.2804, 0.6375, 0.2781, 0.6375, 0.277, 0.6381, 0.277, 0.6381, 0.2781, 0.6375, 0.2838, 0.6375, 0.2827, 0.6381, 0.2827, 0.6381, 0.2838, 0.6375, 0.2815, 0.6375, 0.2804, 0.6381, 0.2804, 0.6381, 0.2815, 0.6375, 0.2793, 0.6375, 0.2781, 0.6381, 0.2781, 0.6381, 0.2793, 0.6375, 0.277, 0.6378, 0.2758, 0.6381, 0.277, 0.6381, 0.2781, 0.6381, 0.277, 0.6388, 0.277, 0.6388, 0.2781, 0.6381, 0.2838, 0.6381, 0.2827, 0.6388, 0.2827, 0.6388, 0.2838, 0.6381, 0.2815, 0.6381, 0.2804, 0.6388, 0.2804, 0.6388, 0.2815, 0.6381, 0.2793, 0.6381, 0.2781, 0.6388, 0.2781, 0.6388, 0.2793, 0.6381, 0.277, 0.6384, 0.2758, 0.6388, 0.277, 0.6384, 0.285, 0.6381, 0.2838, 0.6388, 0.2838, 0.6381, 0.2827, 0.6381, 0.2815, 0.6388, 0.2815, 0.6388, 0.2827, 0.6381, 0.2804, 0.6381, 0.2793, 0.6388, 0.2793, 0.6388, 0.2804, 0.6388, 0.2838, 0.6388, 0.2827, 0.6394, 0.2827, 0.6394, 0.2838, 0.6388, 0.2815, 0.6388, 0.2804, 0.6394, 0.2804, 0.6394, 0.2815, 0.6388, 0.2793, 0.6388, 0.2781, 0.6394, 0.2781, 0.6394, 0.2793, 0.6388, 0.277, 0.6391, 0.2758, 0.6394, 0.277, 0.6391, 0.285, 0.6388, 0.2838, 0.6394, 0.2838, 0.6388, 0.2827, 0.6388, 0.2815, 0.6394, 0.2815, 0.6394, 0.2827, 0.6388, 0.2804, 0.6388, 0.2793, 0.6394, 0.2793, 0.6394, 0.2804, 0.6388, 0.2781, 0.6388, 0.277, 0.6394, 0.277, 0.6394, 0.2781, 0.6394, 0.277, 0.6398, 0.2758, 0.6401, 0.277, 0.6398, 0.285, 0.6394, 0.2838, 0.6401, 0.2838, 0.6394, 0.2827, 0.6394, 0.2815, 0.6401, 0.2815, 0.6401, 0.2827, 0.6394, 0.2804, 0.6394, 0.2793, 0.6401, 0.2793, 0.6401, 0.2804, 0.6394, 0.2781, 0.6394, 0.277, 0.6401, 0.277, 0.6401, 0.2781, 0.6394, 0.2838, 0.6394, 0.2827, 0.6401, 0.2827, 0.6401, 0.2838, 0.6394, 0.2815, 0.6394, 0.2804, 0.6401, 0.2804, 0.6401, 0.2815, 0.6394, 0.2793, 0.6394, 0.2781, 0.6401, 0.2781, 0.6401, 0.2793, 0.6401, 0.2827, 0.6401, 0.2815, 0.6407, 0.2815, 0.6407, 0.2827, 0.6401, 0.2804, 0.6401, 0.2793, 0.6407, 0.2793, 0.6407, 0.2804, 0.6401, 0.2781, 0.6401, 0.277, 0.6407, 0.277, 0.6407, 0.2781, 0.6401, 0.2838, 0.6401, 0.2827, 0.6407, 0.2827, 0.6407, 0.2838, 0.6401, 0.2815, 0.6401, 0.2804, 0.6407, 0.2804, 0.6407, 0.2815, 0.6401, 0.2793, 0.6401, 0.2781, 0.6407, 0.2781, 0.6407, 0.2793, 0.6401, 0.277, 0.6404, 0.2758, 0.6407, 0.277, 0.6404, 0.285, 0.6401, 0.2838, 0.6407, 0.2838, 0.6316, 0.2838, 0.6316, 0.2827, 0.6322, 0.2827, 0.6322, 0.2838, 0.6316, 0.2815, 0.6316, 0.2804, 0.6322, 0.2804, 0.6322, 0.2815, 0.6316, 0.2793, 0.6316, 0.2781, 0.6322, 0.2781, 0.6322, 0.2793, 0.6316, 0.277, 0.6319, 0.2758, 0.6322, 0.277, 0.6319, 0.285, 0.6316, 0.2838, 0.6322, 0.2838, 0.6316, 0.2827, 0.6316, 0.2815, 0.6322, 0.2815, 0.6322, 0.2827, 0.6316, 0.2804, 0.6316, 0.2793, 0.6322, 0.2793, 0.6322, 0.2804, 0.6316, 0.2781, 0.6316, 0.277, 0.6322, 0.277, 0.6322, 0.2781, 0.6322, 0.2815, 0.6322, 0.2804, 0.6329, 0.2804, 0.6329, 0.2815, 0.6322, 0.2793, 0.6322, 0.2781, 0.6329, 0.2781, 0.6329, 0.2793, 0.6322, 0.277, 0.6326, 0.2758, 0.6329, 0.277, 0.6326, 0.285, 0.6322, 0.2838, 0.6329, 0.2838, 0.6322, 0.2827, 0.6322, 0.2815, 0.6329, 0.2815, 0.6329, 0.2827, 0.6322, 0.2804, 0.6322, 0.2793, 0.6329, 0.2793, 0.6329, 0.2804, 0.6322, 0.2781, 0.6322, 0.277, 0.6329, 0.277, 0.6329, 0.2781, 0.6322, 0.2838, 0.6322, 0.2827, 0.6329, 0.2827, 0.6329, 0.2838, 0.6332, 0.285, 0.6329, 0.2838, 0.6335, 0.2838, 0.6329, 0.2827, 0.6329, 0.2815, 0.6335, 0.2815, 0.6335, 0.2827, 0.6329, 0.2804, 0.6329, 0.2793, 0.6335, 0.2793, 0.6335, 0.2804, 0.6329, 0.2781, 0.6329, 0.277, 0.6335, 0.277, 0.6335, 0.2781, 0.6329, 0.2838, 0.6329, 0.2827, 0.6335, 0.2827, 0.6335, 0.2838, 0.6329, 0.2815, 0.6329, 0.2804, 0.6335, 0.2804, 0.6335, 0.2815, 0.6329, 0.2793, 0.6329, 0.2781, 0.6335, 0.2781, 0.6335, 0.2793, 0.6329, 0.277, 0.6332, 0.2758, 0.6335, 0.277, 0.6335, 0.2804, 0.6335, 0.2793, 0.6342, 0.2793, 0.6342, 0.2804, 0.6335, 0.2781, 0.6335, 0.277, 0.6342, 0.277, 0.6342, 0.2781, 0.6335, 0.2838, 0.6335, 0.2827, 0.6342, 0.2827, 0.6342, 0.2838, 0.6335, 0.2815, 0.6335, 0.2804, 0.6342, 0.2804, 0.6342, 0.2815, 0.6335, 0.2793, 0.6335, 0.2781, 0.6342, 0.2781, 0.6342, 0.2793, 0.6335, 0.277, 0.6339, 0.2758, 0.6342, 0.277, 0.6339, 0.285, 0.6335, 0.2838, 0.6342, 0.2838, 0.6335, 0.2827, 0.6335, 0.2815, 0.6342, 0.2815, 0.6342, 0.2827])
me_sphere.materials.append(mat_material_001)
me_sphere.update()
me_plane_001 = bpy.data.meshes.new('Plane.001')
me_plane_001.from_pydata([(-4.809, -0.9496, -0.01259), (-1.686, -0.9496, -0.01259), (-4.809, 0.947, -0.01259), (-1.686, 0.947, -0.01259), (-5.495, -0.001296, -0.01259), (-2.927, -1.295, -0.01259), (-0.5751, -0.001296, -0.01259), (-2.927, 1.292, -0.01259), (-2.927, -0.001296, -0.01259), (-4.809, -0.001296, -0.01259), (-1.686, -0.001296, -0.01259)], [], [(0, 5, 8, 9), (5, 1, 10, 8), (8, 10, 3, 7), (4, 9, 2), (3, 10, 6), (9, 4, 0), (2, 9, 8, 7), (10, 1, 6)])
_uv = me_plane_001.uv_layers.new(name='UVMap')
_uv.uv.foreach_set('vector', [0.6565, 0.1375, 0.6864, 0.2192, 0.6177, 0.2214, 0.6172, 0.1217, 0.6864, 0.2192, 0.6792, 0.2717, 0.6189, 0.2862, 0.6177, 0.2214, 0.6177, 0.2214, 0.6189, 0.2862, 0.5747, 0.2733, 0.5679, 0.2176, 0.6137, 0.07993, 0.6172, 0.1217, 0.5843, 0.1337, 0.5747, 0.2733, 0.6189, 0.2862, 0.6262, 0.4059, 0.6172, 0.1217, 0.6137, 0.07993, 0.6565, 0.1375, 0.5843, 0.1337, 0.6172, 0.1217, 0.6177, 0.2214, 0.5679, 0.2176, 0.6189, 0.2862, 0.6792, 0.2717, 0.6262, 0.4059])
me_plane_001.materials.append(mat_material_001)
me_plane_001.update()
me_plane = bpy.data.meshes.new('Plane')
me_plane.from_pydata([(1.673, -0.9463, -0.01249), (4.796, -0.9463, -0.01249), (1.673, 0.9503, -0.01249), (4.796, 0.9503, -0.01249), (0.5616, 0.001998, -0.01249), (2.913, -1.292, -0.01249), (5.482, 0.001998, -0.01249), (2.913, 1.296, -0.01249), (2.913, 0.001998, -0.01249), (1.673, 0.001998, -0.01249), (4.796, 0.001998, -0.01249)], [], [(0, 5, 8, 9), (5, 1, 10, 8), (8, 10, 3, 7), (4, 9, 2), (3, 10, 6), (9, 4, 0), (2, 9, 8, 7), (10, 1, 6)])
_uv = me_plane.uv_layers.new(name='UVMap')
_uv.uv.foreach_set('vector', [0.5746, 0.2735, 0.5677, 0.2179, 0.6177, 0.2216, 0.6189, 0.2865, 0.5677, 0.2179, 0.5841, 0.1339, 0.6172, 0.1219, 0.6177, 0.2216, 0.6177, 0.2216, 0.6172, 0.1219, 0.6565, 0.1377, 0.6864, 0.2195, 0.6261, 0.4061, 0.6189, 0.2865, 0.6792, 0.272, 0.6565, 0.1377, 0.6172, 0.1219, 0.6137, 0.08016, 0.6189, 0.2865, 0.6261, 0.4061, 0.5746, 0.2735, 0.6792, 0.272, 0.6189, 0.2865, 0.6177, 0.2216, 0.6864, 0.2195, 0.6172, 0.1219, 0.5841, 0.1339, 0.6137, 0.08016])
me_plane.materials.append(mat_material_001)
me_plane.update()
me_cylinder_001 = bpy.data.meshes.new('Cylinder.001')
me_cylinder_001.from_pydata([(-9.313e-09, 1.0, -1.0), (-9.313e-09, 0.6002, 1.0), (0.7071, 0.7071, -1.0), (0.4244, 0.4244, 1.0), (1.0, -5.588e-09, -1.0), (0.6002, -5.588e-09, 1.0), (0.7071, -0.7071, -1.0), (0.4244, -0.4244, 1.0), (-9.313e-09, -1.0, -1.0), (-9.313e-09, -0.6002, 1.0), (-0.7071, -0.7071, -1.0), (-0.4244, -0.4244, 1.0), (-1.0, -5.588e-09, -1.0), (-0.6002, -5.588e-09, 1.0), (-0.7071, 0.7071, -1.0), (-0.4244, 0.4244, 1.0)], [], [(0, 1, 3, 2), (2, 3, 5, 4), (4, 5, 7, 6), (6, 7, 9, 8), (8, 9, 11, 10), (10, 11, 13, 12), (3, 1, 15, 13, 11, 9, 7, 5), (12, 13, 15, 14), (14, 15, 1, 0), (0, 2, 4, 6, 8, 10, 12, 14)])
_uv = me_cylinder_001.uv_layers.new(name='UVMap')
_uv.uv.foreach_set('vector', [0.6316, 0.2804, 0.6316, 0.2758, 0.6327, 0.2758, 0.6327, 0.2804, 0.6327, 0.2804, 0.6327, 0.2758, 0.6339, 0.2758, 0.6339, 0.2804, 0.6339, 0.2804, 0.6339, 0.2758, 0.635, 0.2758, 0.635, 0.2804, 0.635, 0.2804, 0.635, 0.2758, 0.6362, 0.2758, 0.6362, 0.2804, 0.6362, 0.2804, 0.6362, 0.2758, 0.6373, 0.2758, 0.6373, 0.2804, 0.6373, 0.2804, 0.6373, 0.2758, 0.6384, 0.2758, 0.6384, 0.2804, 0.6369, 0.2811, 0.6384, 0.2805, 0.64, 0.2811, 0.6406, 0.2827, 0.64, 0.2842, 0.6384, 0.2849, 0.6369, 0.2842, 0.6362, 0.2827, 0.6384, 0.2804, 0.6384, 0.2758, 0.6396, 0.2758, 0.6396, 0.2804, 0.6396, 0.2804, 0.6396, 0.2758, 0.6407, 0.2758, 0.6407, 0.2804, 0.6339, 0.2805, 0.6323, 0.2811, 0.6317, 0.2827, 0.6323, 0.2842, 0.6339, 0.2849, 0.6354, 0.2842, 0.6361, 0.2827, 0.6354, 0.2811])
me_cylinder_001.materials.append(mat_material_001)
me_cylinder_001.update()

# ---- objects
ob_torus = bpy.data.objects.new('Torus', me_torus)
ob_sphere = bpy.data.objects.new('Sphere', me_sphere)
ob_plane_001 = bpy.data.objects.new('Plane.001', me_plane_001)
ob_plane = bpy.data.objects.new('Plane', me_plane)
ob_cylinder_001 = bpy.data.objects.new('Cylinder.001', me_cylinder_001)

# ---- transforms, parenting, visibility, modifiers, constraints
ob_torus.location = (0.0, 0.0, 0.0)
ob_torus.rotation_euler = (1.571, -0.3216, 0.0)
ob_sphere.location = (-1.987e-09, -1.98e-07, 1.429)
ob_sphere.rotation_euler = (3.142, -0.0, 0.0)
ob_sphere.scale = (0.1035, 0.1035, 0.1035)
ob_plane_001.location = (-1.624e-09, -2.024e-07, 1.429)
ob_plane_001.rotation_euler = (3.244, -0.0, 0.0)
ob_plane_001.scale = (0.1139, 0.1148, 0.1796)
_m = ob_plane_001.modifiers.new('Solidify', 'SOLIDIFY')
_m.thickness = 0.1
ob_plane.location = (-2.472e-08, -1.771e-07, 1.429)
ob_plane.rotation_euler = (2.983, -0.0, 0.0)
ob_plane.scale = (0.1139, 0.116, 0.1788)
_m = ob_plane.modifiers.new('Solidify', 'SOLIDIFY')
_m.thickness = 0.1
ob_cylinder_001.location = (-5.26e-10, -1.651e-07, 1.302)
ob_cylinder_001.rotation_euler = (3.142, -0.0, 0.0)
ob_cylinder_001.scale = (0.1179, 0.1179, -0.05362)

# ---- collection membership
col_collection.objects.link(ob_torus)
col_collection.objects.link(ob_sphere)
col_collection.objects.link(ob_plane_001)
col_collection.objects.link(ob_plane)
col_collection.objects.link(ob_cylinder_001)

# ---- scene / render settings (as saved in the file)
scene.frame_start = 1; scene.frame_end = 250; scene.frame_set(47)
scene.render.engine = 'BLENDER_EEVEE_NEXT'
bpy.context.view_layer.update()

# ---- added for rendering (the .blend has no active camera and no usable light): camera, sun
cam_auto = bpy.data.cameras.new('AutoCamera')
cam_auto.lens = 50.0
cam_auto.sensor_width = 36.0
cam_auto.clip_end = 1000.0
ob_auto_camera = bpy.data.objects.new('AutoCamera', cam_auto)
scene.collection.objects.link(ob_auto_camera)
ob_auto_camera.location = (4.34907, -5.21888, 3.47925)
ob_auto_camera.rotation_euler = (1.09748, -7.21219e-08, 0.694738)
scene.camera = ob_auto_camera
light_auto_sun = bpy.data.lights.new('AutoSun', 'SUN')
light_auto_sun.energy = 3.0
light_auto_sun.angle = 0.0523599
ob_auto_sun = bpy.data.objects.new('AutoSun', light_auto_sun)
scene.collection.objects.link(ob_auto_sun)
ob_auto_sun.rotation_euler = (0.872665, 0.174533, 0.523599)
bpy.context.view_layer.update()
